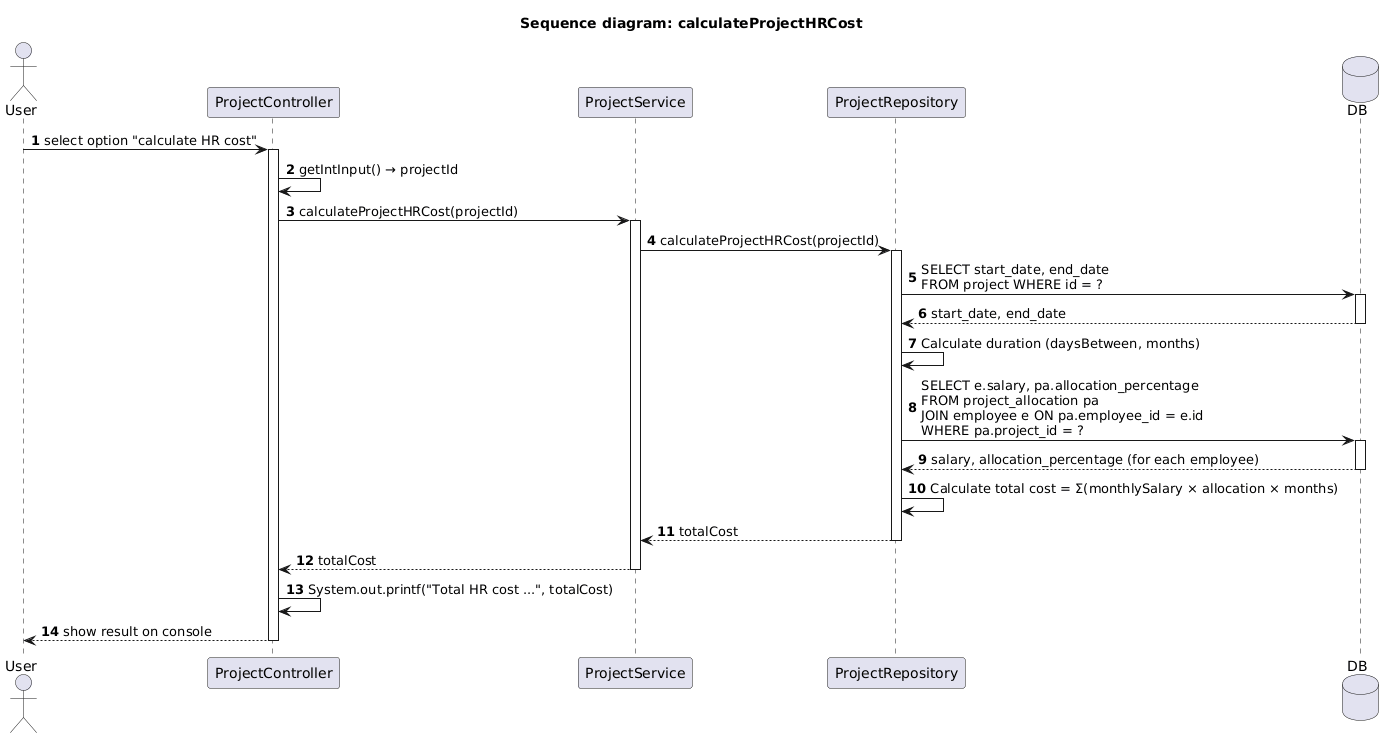

The diagram above was rendered by PlantUML. Its source (embedded in the PNG):
@startuml
'https://plantuml.com/sequence-diagram

autonumber

title Sequence diagram: calculateProjectHRCost

actor User as U
participant "ProjectController" as PC
participant "ProjectService" as PS
participant "ProjectRepository" as PR
database "DB" as DB

U -> PC: select option "calculate HR cost"
activate PC

PC -> PC: getIntInput() → projectId
PC -> PS: calculateProjectHRCost(projectId)
activate PS

PS -> PR: calculateProjectHRCost(projectId)
activate PR

PR -> DB: SELECT start_date, end_date\nFROM project WHERE id = ?
activate DB
DB --> PR: start_date, end_date
deactivate DB

PR -> PR: Calculate duration (daysBetween, months)

PR -> DB: SELECT e.salary, pa.allocation_percentage\nFROM project_allocation pa\nJOIN employee e ON pa.employee_id = e.id\nWHERE pa.project_id = ?
activate DB
DB --> PR: salary, allocation_percentage (for each employee)
deactivate DB

PR -> PR: Calculate total cost = Σ(monthlySalary × allocation × months)

PR --> PS: totalCost
deactivate PR

PS --> PC: totalCost
deactivate PS

PC -> PC: System.out.printf("Total HR cost ...", totalCost)
PC --> U: show result on console
deactivate PC
@enduml